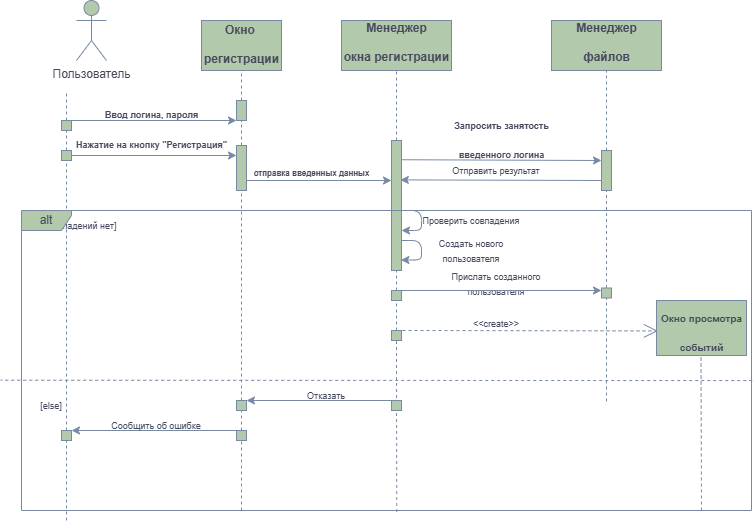

The diagram above was exported from draw.io. Its source (the exported page's mxGraphModel, read from the mxfile embedded in the PNG):
<mxGraphModel dx="1050" dy="522" grid="1" gridSize="10" guides="1" tooltips="1" connect="1" arrows="1" fold="1" page="1" pageScale="1" pageWidth="827" pageHeight="1169" background="#FFFFFF" math="0" shadow="0">
  <root>
    <mxCell id="0" />
    <mxCell id="1" parent="0" />
    <mxCell id="K6HCk1tsAgLE9_qAehCi-3" value="" style="endArrow=none;dashed=1;html=1;rounded=0;labelBackgroundColor=none;fontColor=default;strokeColor=#788AA3;" parent="1" source="K6HCk1tsAgLE9_qAehCi-8" edge="1">
      <mxGeometry width="50" height="50" relative="1" as="geometry">
        <mxPoint x="105" y="310" as="sourcePoint" />
        <mxPoint x="105" y="130" as="targetPoint" />
      </mxGeometry>
    </mxCell>
    <mxCell id="K6HCk1tsAgLE9_qAehCi-4" value="Пользователь" style="shape=umlActor;verticalLabelPosition=bottom;verticalAlign=top;html=1;outlineConnect=0;labelBackgroundColor=none;fillColor=#B2C9AB;strokeColor=#788AA3;fontColor=#46495D;rounded=0;" parent="1" vertex="1">
      <mxGeometry x="115" y="40" width="30" height="60" as="geometry" />
    </mxCell>
    <mxCell id="K6HCk1tsAgLE9_qAehCi-9" value="" style="endArrow=none;dashed=1;html=1;rounded=0;labelBackgroundColor=none;fontColor=default;strokeColor=#788AA3;" parent="1" source="K6HCk1tsAgLE9_qAehCi-16" target="K6HCk1tsAgLE9_qAehCi-8" edge="1">
      <mxGeometry width="50" height="50" relative="1" as="geometry">
        <mxPoint x="105" y="310" as="sourcePoint" />
        <mxPoint x="105" y="130" as="targetPoint" />
      </mxGeometry>
    </mxCell>
    <mxCell id="K6HCk1tsAgLE9_qAehCi-8" value="" style="rounded=0;whiteSpace=wrap;html=1;labelBackgroundColor=none;fillColor=#B2C9AB;strokeColor=#788AA3;fontColor=#46495D;" parent="1" vertex="1">
      <mxGeometry x="100" y="160" width="10" height="10" as="geometry" />
    </mxCell>
    <mxCell id="K6HCk1tsAgLE9_qAehCi-10" value="" style="endArrow=classic;html=1;rounded=0;exitX=0.5;exitY=0;exitDx=0;exitDy=0;entryX=0;entryY=1;entryDx=0;entryDy=0;labelBackgroundColor=none;fontColor=default;strokeColor=#788AA3;" parent="1" source="K6HCk1tsAgLE9_qAehCi-8" target="K6HCk1tsAgLE9_qAehCi-14" edge="1">
      <mxGeometry width="50" height="50" relative="1" as="geometry">
        <mxPoint x="150" y="240" as="sourcePoint" />
        <mxPoint x="210" y="160" as="targetPoint" />
      </mxGeometry>
    </mxCell>
    <mxCell id="K6HCk1tsAgLE9_qAehCi-11" value="" style="rounded=0;whiteSpace=wrap;html=1;labelBackgroundColor=none;fillColor=#B2C9AB;strokeColor=#788AA3;fontColor=#46495D;" parent="1" vertex="1">
      <mxGeometry x="240" y="60" width="80" height="50" as="geometry" />
    </mxCell>
    <mxCell id="K6HCk1tsAgLE9_qAehCi-12" value="&lt;div&gt;&lt;font style=&quot;font-size: 12px;&quot;&gt;Окно&amp;nbsp;&lt;/font&gt;&lt;/div&gt;&lt;div&gt;&lt;font style=&quot;font-size: 12px;&quot;&gt;регистрации&lt;/font&gt;&lt;/div&gt;" style="text;strokeColor=none;fillColor=none;html=1;fontSize=24;fontStyle=1;verticalAlign=middle;align=center;labelBackgroundColor=none;fontColor=#46495D;rounded=0;" parent="1" vertex="1">
      <mxGeometry x="230" y="60" width="100" height="40" as="geometry" />
    </mxCell>
    <mxCell id="K6HCk1tsAgLE9_qAehCi-13" value="" style="endArrow=none;dashed=1;html=1;rounded=0;entryX=0.5;entryY=1;entryDx=0;entryDy=0;labelBackgroundColor=none;fontColor=default;strokeColor=#788AA3;" parent="1" source="K6HCk1tsAgLE9_qAehCi-14" target="K6HCk1tsAgLE9_qAehCi-11" edge="1">
      <mxGeometry width="50" height="50" relative="1" as="geometry">
        <mxPoint x="280" y="310" as="sourcePoint" />
        <mxPoint x="280" y="130" as="targetPoint" />
      </mxGeometry>
    </mxCell>
    <mxCell id="K6HCk1tsAgLE9_qAehCi-15" value="" style="endArrow=none;dashed=1;html=1;rounded=0;labelBackgroundColor=none;fontColor=default;strokeColor=#788AA3;" parent="1" source="K6HCk1tsAgLE9_qAehCi-19" target="K6HCk1tsAgLE9_qAehCi-14" edge="1">
      <mxGeometry width="50" height="50" relative="1" as="geometry">
        <mxPoint x="280" y="310" as="sourcePoint" />
        <mxPoint x="280" y="130" as="targetPoint" />
      </mxGeometry>
    </mxCell>
    <mxCell id="K6HCk1tsAgLE9_qAehCi-14" value="" style="rounded=0;whiteSpace=wrap;html=1;labelBackgroundColor=none;fillColor=#B2C9AB;strokeColor=#788AA3;fontColor=#46495D;" parent="1" vertex="1">
      <mxGeometry x="275" y="140" width="10" height="20" as="geometry" />
    </mxCell>
    <mxCell id="K6HCk1tsAgLE9_qAehCi-17" value="" style="endArrow=none;dashed=1;html=1;rounded=0;labelBackgroundColor=none;fontColor=default;strokeColor=#788AA3;" parent="1" source="K6HCk1tsAgLE9_qAehCi-101" target="K6HCk1tsAgLE9_qAehCi-16" edge="1">
      <mxGeometry width="50" height="50" relative="1" as="geometry">
        <mxPoint x="105" y="560" as="sourcePoint" />
        <mxPoint x="105" y="170" as="targetPoint" />
      </mxGeometry>
    </mxCell>
    <mxCell id="K6HCk1tsAgLE9_qAehCi-16" value="" style="rounded=0;whiteSpace=wrap;html=1;labelBackgroundColor=none;fillColor=#B2C9AB;strokeColor=#788AA3;fontColor=#46495D;" parent="1" vertex="1">
      <mxGeometry x="100" y="190" width="10" height="10" as="geometry" />
    </mxCell>
    <mxCell id="K6HCk1tsAgLE9_qAehCi-18" value="" style="endArrow=classic;html=1;rounded=0;exitX=1;exitY=0.5;exitDx=0;exitDy=0;labelBackgroundColor=none;fontColor=default;strokeColor=#788AA3;entryX=0;entryY=0.222;entryDx=0;entryDy=0;entryPerimeter=0;" parent="1" source="K6HCk1tsAgLE9_qAehCi-16" target="K6HCk1tsAgLE9_qAehCi-19" edge="1">
      <mxGeometry width="50" height="50" relative="1" as="geometry">
        <mxPoint x="130" y="190" as="sourcePoint" />
        <mxPoint x="275" y="190" as="targetPoint" />
      </mxGeometry>
    </mxCell>
    <mxCell id="K6HCk1tsAgLE9_qAehCi-20" value="" style="endArrow=none;dashed=1;html=1;rounded=0;labelBackgroundColor=none;fontColor=default;strokeColor=#788AA3;" parent="1" source="K6HCk1tsAgLE9_qAehCi-103" target="K6HCk1tsAgLE9_qAehCi-19" edge="1">
      <mxGeometry width="50" height="50" relative="1" as="geometry">
        <mxPoint x="280" y="560" as="sourcePoint" />
        <mxPoint x="280" y="160" as="targetPoint" />
      </mxGeometry>
    </mxCell>
    <mxCell id="K6HCk1tsAgLE9_qAehCi-19" value="" style="rounded=0;whiteSpace=wrap;html=1;labelBackgroundColor=none;fillColor=#B2C9AB;strokeColor=#788AA3;fontColor=#46495D;" parent="1" vertex="1">
      <mxGeometry x="275" y="185" width="10" height="45" as="geometry" />
    </mxCell>
    <mxCell id="K6HCk1tsAgLE9_qAehCi-21" value="" style="endArrow=classic;html=1;rounded=0;exitX=0.5;exitY=0;exitDx=0;exitDy=0;entryX=0;entryY=1;entryDx=0;entryDy=0;labelBackgroundColor=none;fontColor=default;strokeColor=#788AA3;" parent="1" edge="1">
      <mxGeometry width="50" height="50" relative="1" as="geometry">
        <mxPoint x="285" y="220" as="sourcePoint" />
        <mxPoint x="430" y="220" as="targetPoint" />
      </mxGeometry>
    </mxCell>
    <mxCell id="K6HCk1tsAgLE9_qAehCi-22" value="&lt;font style=&quot;font-size: 8px;&quot;&gt;отправка введенных данных&lt;br&gt;&lt;/font&gt;" style="text;strokeColor=none;fillColor=none;html=1;fontSize=24;fontStyle=1;verticalAlign=middle;align=center;labelBackgroundColor=none;fontColor=#46495D;rounded=0;" parent="1" vertex="1">
      <mxGeometry x="300" y="187.5" width="100" height="40" as="geometry" />
    </mxCell>
    <mxCell id="K6HCk1tsAgLE9_qAehCi-23" value="" style="rounded=0;whiteSpace=wrap;html=1;labelBackgroundColor=none;fillColor=#B2C9AB;strokeColor=#788AA3;fontColor=#46495D;" parent="1" vertex="1">
      <mxGeometry x="380" y="60" width="110" height="50" as="geometry" />
    </mxCell>
    <mxCell id="K6HCk1tsAgLE9_qAehCi-24" value="&lt;font style=&quot;font-size: 12px;&quot;&gt;Менеджер&lt;br&gt;окна регистрации&lt;br&gt;&lt;/font&gt;" style="text;strokeColor=none;fillColor=none;html=1;fontSize=24;fontStyle=1;verticalAlign=middle;align=center;labelBackgroundColor=none;fontColor=#46495D;rounded=0;" parent="1" vertex="1">
      <mxGeometry x="385" y="57.5" width="100" height="40" as="geometry" />
    </mxCell>
    <mxCell id="K6HCk1tsAgLE9_qAehCi-26" value="" style="endArrow=none;dashed=1;html=1;rounded=0;entryX=0.5;entryY=1;entryDx=0;entryDy=0;labelBackgroundColor=none;fontColor=default;strokeColor=#788AA3;" parent="1" source="K6HCk1tsAgLE9_qAehCi-31" target="K6HCk1tsAgLE9_qAehCi-23" edge="1">
      <mxGeometry width="50" height="50" relative="1" as="geometry">
        <mxPoint x="435" y="440" as="sourcePoint" />
        <mxPoint x="434.66" y="130" as="targetPoint" />
      </mxGeometry>
    </mxCell>
    <mxCell id="K6HCk1tsAgLE9_qAehCi-74" style="edgeStyle=orthogonalEdgeStyle;orthogonalLoop=1;jettySize=auto;html=1;strokeColor=#788AA3;fontColor=#46495D;fillColor=#B2C9AB;" parent="1" source="K6HCk1tsAgLE9_qAehCi-29" edge="1">
      <mxGeometry relative="1" as="geometry">
        <mxPoint x="440" y="270" as="targetPoint" />
        <Array as="points">
          <mxPoint x="460" y="250" />
          <mxPoint x="460" y="270" />
        </Array>
      </mxGeometry>
    </mxCell>
    <mxCell id="K6HCk1tsAgLE9_qAehCi-29" value="" style="rounded=0;whiteSpace=wrap;html=1;labelBackgroundColor=none;fillColor=#B2C9AB;strokeColor=#788AA3;fontColor=#46495D;" parent="1" vertex="1">
      <mxGeometry x="430" y="180" width="10" height="130" as="geometry" />
    </mxCell>
    <mxCell id="K6HCk1tsAgLE9_qAehCi-32" value="" style="endArrow=none;dashed=1;html=1;rounded=0;labelBackgroundColor=none;fontColor=default;strokeColor=#788AA3;" parent="1" source="K6HCk1tsAgLE9_qAehCi-79" target="K6HCk1tsAgLE9_qAehCi-31" edge="1">
      <mxGeometry width="50" height="50" relative="1" as="geometry">
        <mxPoint x="435" y="440" as="sourcePoint" />
        <mxPoint x="434.66" y="130" as="targetPoint" />
      </mxGeometry>
    </mxCell>
    <mxCell id="K6HCk1tsAgLE9_qAehCi-31" value="" style="rounded=0;whiteSpace=wrap;html=1;labelBackgroundColor=none;fillColor=#B2C9AB;strokeColor=#788AA3;fontColor=#46495D;" parent="1" vertex="1">
      <mxGeometry x="430" y="330" width="10" height="10" as="geometry" />
    </mxCell>
    <mxCell id="K6HCk1tsAgLE9_qAehCi-37" value="" style="rounded=0;whiteSpace=wrap;html=1;labelBackgroundColor=none;fillColor=#B2C9AB;strokeColor=#788AA3;fontColor=#46495D;" parent="1" vertex="1">
      <mxGeometry x="695" y="340" width="90" height="55" as="geometry" />
    </mxCell>
    <mxCell id="K6HCk1tsAgLE9_qAehCi-38" value="&lt;font style=&quot;font-size: 10px;&quot;&gt;Окно просмотра&lt;br&gt; событий&lt;br&gt;&lt;/font&gt;" style="text;strokeColor=none;fillColor=none;html=1;fontSize=24;fontStyle=1;verticalAlign=middle;align=center;labelBackgroundColor=none;fontColor=#46495D;rounded=0;" parent="1" vertex="1">
      <mxGeometry x="705" y="347.5" width="70" height="40" as="geometry" />
    </mxCell>
    <mxCell id="K6HCk1tsAgLE9_qAehCi-46" value="" style="rounded=0;whiteSpace=wrap;html=1;labelBackgroundColor=none;fillColor=#B2C9AB;strokeColor=#788AA3;fontColor=#46495D;" parent="1" vertex="1">
      <mxGeometry x="715" y="370" as="geometry" />
    </mxCell>
    <mxCell id="K6HCk1tsAgLE9_qAehCi-50" value="" style="rounded=0;whiteSpace=wrap;html=1;labelBackgroundColor=none;fillColor=#B2C9AB;strokeColor=#788AA3;fontColor=#46495D;" parent="1" vertex="1">
      <mxGeometry x="50" y="90" as="geometry" />
    </mxCell>
    <mxCell id="K6HCk1tsAgLE9_qAehCi-56" value="&lt;font style=&quot;font-size: 9px;&quot;&gt;Ввод логина, пароля&lt;br&gt;&lt;/font&gt;" style="text;strokeColor=none;fillColor=none;html=1;fontSize=24;fontStyle=1;verticalAlign=middle;align=center;labelBackgroundColor=none;fontColor=#46495D;rounded=0;" parent="1" vertex="1">
      <mxGeometry x="140" y="130" width="100" height="40" as="geometry" />
    </mxCell>
    <mxCell id="K6HCk1tsAgLE9_qAehCi-58" value="&lt;div&gt;&lt;font style=&quot;font-size: 9px;&quot;&gt;Запросить занятость&lt;br&gt;&lt;/font&gt;&lt;/div&gt;&lt;div&gt;&lt;font style=&quot;font-size: 9px;&quot;&gt;введенного логина&lt;/font&gt;&lt;/div&gt;" style="text;strokeColor=none;fillColor=none;html=1;fontSize=24;fontStyle=1;verticalAlign=middle;align=center;labelBackgroundColor=none;fontColor=#46495D;rounded=0;" parent="1" vertex="1">
      <mxGeometry x="490" y="160" width="100" height="30" as="geometry" />
    </mxCell>
    <mxCell id="K6HCk1tsAgLE9_qAehCi-57" value="&lt;font style=&quot;font-size: 9px;&quot;&gt;Нажатие на кнопку &quot;Регистрация&quot;&lt;br&gt;&lt;/font&gt;" style="text;strokeColor=none;fillColor=none;html=1;fontSize=24;fontStyle=1;verticalAlign=middle;align=center;labelBackgroundColor=none;fontColor=#46495D;rounded=0;" parent="1" vertex="1">
      <mxGeometry x="140" y="160" width="100" height="40" as="geometry" />
    </mxCell>
    <mxCell id="K6HCk1tsAgLE9_qAehCi-62" value="" style="rounded=0;whiteSpace=wrap;html=1;labelBackgroundColor=none;fillColor=#B2C9AB;strokeColor=#788AA3;fontColor=#46495D;" parent="1" vertex="1">
      <mxGeometry x="590" y="60" width="110" height="50" as="geometry" />
    </mxCell>
    <mxCell id="K6HCk1tsAgLE9_qAehCi-63" value="&lt;font style=&quot;font-size: 12px;&quot;&gt;Менеджер&lt;br&gt;файлов&lt;br&gt;&lt;/font&gt;" style="text;strokeColor=none;fillColor=none;html=1;fontSize=24;fontStyle=1;verticalAlign=middle;align=center;labelBackgroundColor=none;fontColor=#46495D;rounded=0;" parent="1" vertex="1">
      <mxGeometry x="595" y="60" width="100" height="35" as="geometry" />
    </mxCell>
    <mxCell id="K6HCk1tsAgLE9_qAehCi-66" value="" style="endArrow=none;dashed=1;html=1;strokeColor=#788AA3;fontColor=#46495D;fillColor=#B2C9AB;entryX=0.5;entryY=1;entryDx=0;entryDy=0;" parent="1" source="K6HCk1tsAgLE9_qAehCi-70" target="K6HCk1tsAgLE9_qAehCi-62" edge="1">
      <mxGeometry width="50" height="50" relative="1" as="geometry">
        <mxPoint x="645" y="441" as="sourcePoint" />
        <mxPoint x="660" y="110" as="targetPoint" />
      </mxGeometry>
    </mxCell>
    <mxCell id="K6HCk1tsAgLE9_qAehCi-71" value="" style="endArrow=none;dashed=1;html=1;strokeColor=#788AA3;fontColor=#46495D;fillColor=#B2C9AB;entryX=0.5;entryY=1;entryDx=0;entryDy=0;" parent="1" source="K6HCk1tsAgLE9_qAehCi-85" target="K6HCk1tsAgLE9_qAehCi-70" edge="1">
      <mxGeometry width="50" height="50" relative="1" as="geometry">
        <mxPoint x="645" y="441" as="sourcePoint" />
        <mxPoint x="645" y="110" as="targetPoint" />
      </mxGeometry>
    </mxCell>
    <mxCell id="K6HCk1tsAgLE9_qAehCi-70" value="" style="rounded=0;whiteSpace=wrap;html=1;labelBackgroundColor=none;fillColor=#B2C9AB;strokeColor=#788AA3;fontColor=#46495D;" parent="1" vertex="1">
      <mxGeometry x="640" y="190" width="10" height="40" as="geometry" />
    </mxCell>
    <mxCell id="K6HCk1tsAgLE9_qAehCi-73" value="&lt;font style=&quot;font-size: 9px;&quot;&gt;Отправить результат&lt;/font&gt;" style="text;html=1;align=center;verticalAlign=middle;whiteSpace=wrap;rounded=0;fontColor=#46495D;" parent="1" vertex="1">
      <mxGeometry x="470" y="195" width="130" height="30" as="geometry" />
    </mxCell>
    <mxCell id="K6HCk1tsAgLE9_qAehCi-75" style="edgeStyle=orthogonalEdgeStyle;orthogonalLoop=1;jettySize=auto;html=1;strokeColor=#788AA3;fontColor=#46495D;fillColor=#B2C9AB;entryX=0.937;entryY=0.919;entryDx=0;entryDy=0;entryPerimeter=0;" parent="1" target="K6HCk1tsAgLE9_qAehCi-29" edge="1">
      <mxGeometry relative="1" as="geometry">
        <mxPoint x="440" y="300" as="targetPoint" />
        <mxPoint x="440" y="280" as="sourcePoint" />
        <Array as="points">
          <mxPoint x="460" y="280" />
          <mxPoint x="460" y="300" />
        </Array>
      </mxGeometry>
    </mxCell>
    <mxCell id="K6HCk1tsAgLE9_qAehCi-76" value="&lt;font style=&quot;font-size: 9px;&quot;&gt;Проверить совпадения&lt;br&gt;&lt;/font&gt;" style="text;html=1;align=center;verticalAlign=middle;whiteSpace=wrap;rounded=0;fontColor=#46495D;" parent="1" vertex="1">
      <mxGeometry x="460" y="245" width="100" height="30" as="geometry" />
    </mxCell>
    <mxCell id="K6HCk1tsAgLE9_qAehCi-77" value="&lt;font style=&quot;font-size: 9px;&quot;&gt;Создать нового пользователя&lt;br&gt;&lt;/font&gt;" style="text;html=1;align=center;verticalAlign=middle;whiteSpace=wrap;rounded=0;fontColor=#46495D;" parent="1" vertex="1">
      <mxGeometry x="460" y="275" width="100" height="30" as="geometry" />
    </mxCell>
    <mxCell id="K6HCk1tsAgLE9_qAehCi-78" value="&lt;font style=&quot;font-size: 9px;&quot;&gt;Прислать созданного пользователя&lt;br&gt;&lt;/font&gt;" style="text;html=1;align=center;verticalAlign=middle;whiteSpace=wrap;rounded=0;fontColor=#46495D;" parent="1" vertex="1">
      <mxGeometry x="460" y="307.5" width="150" height="30" as="geometry" />
    </mxCell>
    <mxCell id="K6HCk1tsAgLE9_qAehCi-80" value="" style="endArrow=none;dashed=1;html=1;rounded=0;labelBackgroundColor=none;fontColor=default;strokeColor=#788AA3;exitX=0.514;exitY=1.005;exitDx=0;exitDy=0;exitPerimeter=0;" parent="1" source="K6HCk1tsAgLE9_qAehCi-100" target="K6HCk1tsAgLE9_qAehCi-79" edge="1">
      <mxGeometry width="50" height="50" relative="1" as="geometry">
        <mxPoint x="435" y="560" as="sourcePoint" />
        <mxPoint x="435" y="340" as="targetPoint" />
      </mxGeometry>
    </mxCell>
    <mxCell id="K6HCk1tsAgLE9_qAehCi-79" value="" style="rounded=0;whiteSpace=wrap;html=1;labelBackgroundColor=none;fillColor=#B2C9AB;strokeColor=#788AA3;fontColor=#46495D;" parent="1" vertex="1">
      <mxGeometry x="430" y="370" width="10" height="10" as="geometry" />
    </mxCell>
    <mxCell id="K6HCk1tsAgLE9_qAehCi-83" value="" style="endArrow=classic;html=1;strokeColor=#788AA3;fontColor=#46495D;fillColor=#B2C9AB;exitX=0.75;exitY=0;exitDx=0;exitDy=0;" parent="1" source="K6HCk1tsAgLE9_qAehCi-31" edge="1">
      <mxGeometry width="50" height="50" relative="1" as="geometry">
        <mxPoint x="470" y="340" as="sourcePoint" />
        <mxPoint x="640" y="330" as="targetPoint" />
      </mxGeometry>
    </mxCell>
    <mxCell id="K6HCk1tsAgLE9_qAehCi-87" value="" style="endArrow=none;dashed=1;html=1;strokeColor=#788AA3;fontColor=#46495D;fillColor=#B2C9AB;entryX=0.5;entryY=1;entryDx=0;entryDy=0;" parent="1" target="K6HCk1tsAgLE9_qAehCi-85" edge="1">
      <mxGeometry width="50" height="50" relative="1" as="geometry">
        <mxPoint x="645" y="441" as="sourcePoint" />
        <mxPoint x="645" y="250" as="targetPoint" />
      </mxGeometry>
    </mxCell>
    <mxCell id="K6HCk1tsAgLE9_qAehCi-85" value="" style="rounded=0;whiteSpace=wrap;html=1;labelBackgroundColor=none;fillColor=#B2C9AB;strokeColor=#788AA3;fontColor=#46495D;" parent="1" vertex="1">
      <mxGeometry x="640" y="327.5" width="10" height="10" as="geometry" />
    </mxCell>
    <mxCell id="K6HCk1tsAgLE9_qAehCi-88" value="" style="endArrow=open;endSize=12;dashed=1;html=1;strokeColor=#788AA3;fontColor=#46495D;fillColor=#B2C9AB;entryX=0.016;entryY=0.553;entryDx=0;entryDy=0;entryPerimeter=0;" parent="1" target="K6HCk1tsAgLE9_qAehCi-37" edge="1">
      <mxGeometry width="160" relative="1" as="geometry">
        <mxPoint x="435" y="370" as="sourcePoint" />
        <mxPoint x="690" y="370" as="targetPoint" />
      </mxGeometry>
    </mxCell>
    <mxCell id="K6HCk1tsAgLE9_qAehCi-90" value="&lt;font style=&quot;font-size: 9px;&quot;&gt;&amp;lt;&amp;lt;create&amp;gt;&amp;gt;&lt;/font&gt;" style="text;html=1;align=center;verticalAlign=middle;whiteSpace=wrap;rounded=0;fontColor=#46495D;" parent="1" vertex="1">
      <mxGeometry x="505" y="347.5" width="60" height="30" as="geometry" />
    </mxCell>
    <mxCell id="K6HCk1tsAgLE9_qAehCi-91" value="" style="endArrow=none;dashed=1;html=1;strokeColor=#788AA3;fontColor=#46495D;fillColor=#B2C9AB;entryX=0.5;entryY=1;entryDx=0;entryDy=0;" parent="1" edge="1">
      <mxGeometry width="50" height="50" relative="1" as="geometry">
        <mxPoint x="740" y="550" as="sourcePoint" />
        <mxPoint x="739.5" y="395" as="targetPoint" />
      </mxGeometry>
    </mxCell>
    <mxCell id="K6HCk1tsAgLE9_qAehCi-95" value="" style="endArrow=classic;html=1;strokeColor=#788AA3;fontColor=#46495D;fillColor=#B2C9AB;entryX=0;entryY=0.25;entryDx=0;entryDy=0;exitX=0.99;exitY=0.148;exitDx=0;exitDy=0;exitPerimeter=0;" parent="1" source="K6HCk1tsAgLE9_qAehCi-29" target="K6HCk1tsAgLE9_qAehCi-70" edge="1">
      <mxGeometry width="50" height="50" relative="1" as="geometry">
        <mxPoint x="450" y="200" as="sourcePoint" />
        <mxPoint x="600" y="200" as="targetPoint" />
      </mxGeometry>
    </mxCell>
    <mxCell id="K6HCk1tsAgLE9_qAehCi-96" value="" style="endArrow=classic;html=1;strokeColor=#788AA3;fontColor=#46495D;fillColor=#B2C9AB;exitX=0;exitY=0.75;exitDx=0;exitDy=0;entryX=0.883;entryY=0.303;entryDx=0;entryDy=0;entryPerimeter=0;" parent="1" source="K6HCk1tsAgLE9_qAehCi-70" target="K6HCk1tsAgLE9_qAehCi-29" edge="1">
      <mxGeometry width="50" height="50" relative="1" as="geometry">
        <mxPoint x="510" y="250" as="sourcePoint" />
        <mxPoint x="560" y="200" as="targetPoint" />
      </mxGeometry>
    </mxCell>
    <mxCell id="K6HCk1tsAgLE9_qAehCi-97" value="&lt;font style=&quot;font-size: 9px;&quot;&gt;[совпадений нет]&lt;/font&gt;" style="text;html=1;align=center;verticalAlign=middle;whiteSpace=wrap;rounded=0;fontColor=#46495D;" parent="1" vertex="1">
      <mxGeometry x="70" y="250" width="100" height="30" as="geometry" />
    </mxCell>
    <mxCell id="K6HCk1tsAgLE9_qAehCi-98" value="" style="endArrow=none;dashed=1;html=1;strokeColor=#788AA3;fontColor=#46495D;fillColor=#B2C9AB;entryX=-0.001;entryY=0.599;entryDx=0;entryDy=0;entryPerimeter=0;exitX=1.001;exitY=0.567;exitDx=0;exitDy=0;exitPerimeter=0;" parent="1" source="K6HCk1tsAgLE9_qAehCi-100" edge="1">
      <mxGeometry width="50" height="50" relative="1" as="geometry">
        <mxPoint x="820" y="420.60000000000014" as="sourcePoint" />
        <mxPoint x="39.22000000000003" y="419.70000000000005" as="targetPoint" />
      </mxGeometry>
    </mxCell>
    <mxCell id="K6HCk1tsAgLE9_qAehCi-100" value="alt" style="shape=umlFrame;whiteSpace=wrap;html=1;pointerEvents=0;strokeColor=#788AA3;fontColor=#46495D;fillColor=#B2C9AB;width=50;height=20;" parent="1" vertex="1">
      <mxGeometry x="60" y="250" width="730" height="300" as="geometry" />
    </mxCell>
    <mxCell id="K6HCk1tsAgLE9_qAehCi-102" value="" style="endArrow=none;dashed=1;html=1;rounded=0;labelBackgroundColor=none;fontColor=default;strokeColor=#788AA3;" parent="1" target="K6HCk1tsAgLE9_qAehCi-101" edge="1">
      <mxGeometry width="50" height="50" relative="1" as="geometry">
        <mxPoint x="105" y="560" as="sourcePoint" />
        <mxPoint x="105" y="200" as="targetPoint" />
      </mxGeometry>
    </mxCell>
    <mxCell id="K6HCk1tsAgLE9_qAehCi-101" value="" style="rounded=0;whiteSpace=wrap;html=1;labelBackgroundColor=none;fillColor=#B2C9AB;strokeColor=#788AA3;fontColor=#46495D;" parent="1" vertex="1">
      <mxGeometry x="100" y="470" width="10" height="10" as="geometry" />
    </mxCell>
    <mxCell id="K6HCk1tsAgLE9_qAehCi-104" value="" style="endArrow=none;dashed=1;html=1;rounded=0;labelBackgroundColor=none;fontColor=default;strokeColor=#788AA3;" parent="1" target="K6HCk1tsAgLE9_qAehCi-103" edge="1">
      <mxGeometry width="50" height="50" relative="1" as="geometry">
        <mxPoint x="280" y="550" as="sourcePoint" />
        <mxPoint x="280" y="230" as="targetPoint" />
      </mxGeometry>
    </mxCell>
    <mxCell id="K6HCk1tsAgLE9_qAehCi-103" value="" style="rounded=0;whiteSpace=wrap;html=1;labelBackgroundColor=none;fillColor=#B2C9AB;strokeColor=#788AA3;fontColor=#46495D;" parent="1" vertex="1">
      <mxGeometry x="275" y="470" width="10" height="10" as="geometry" />
    </mxCell>
    <mxCell id="K6HCk1tsAgLE9_qAehCi-105" value="" style="rounded=0;whiteSpace=wrap;html=1;labelBackgroundColor=none;fillColor=#B2C9AB;strokeColor=#788AA3;fontColor=#46495D;" parent="1" vertex="1">
      <mxGeometry x="275" y="440" width="10" height="10" as="geometry" />
    </mxCell>
    <mxCell id="K6HCk1tsAgLE9_qAehCi-106" value="" style="rounded=0;whiteSpace=wrap;html=1;labelBackgroundColor=none;fillColor=#B2C9AB;strokeColor=#788AA3;fontColor=#46495D;" parent="1" vertex="1">
      <mxGeometry x="430" y="440" width="10" height="10" as="geometry" />
    </mxCell>
    <mxCell id="K6HCk1tsAgLE9_qAehCi-107" value="&lt;font style=&quot;font-size: 9px;&quot;&gt;[else]&lt;/font&gt;" style="text;html=1;align=center;verticalAlign=middle;whiteSpace=wrap;rounded=0;fontColor=#46495D;" parent="1" vertex="1">
      <mxGeometry x="60" y="430" width="60" height="30" as="geometry" />
    </mxCell>
    <mxCell id="K6HCk1tsAgLE9_qAehCi-108" value="" style="endArrow=classic;html=1;strokeColor=#788AA3;fontColor=#46495D;fillColor=#B2C9AB;exitX=0.5;exitY=0;exitDx=0;exitDy=0;entryX=1;entryY=0;entryDx=0;entryDy=0;" parent="1" source="K6HCk1tsAgLE9_qAehCi-106" target="K6HCk1tsAgLE9_qAehCi-105" edge="1">
      <mxGeometry width="50" height="50" relative="1" as="geometry">
        <mxPoint x="210" y="400" as="sourcePoint" />
        <mxPoint x="260" y="350" as="targetPoint" />
      </mxGeometry>
    </mxCell>
    <mxCell id="K6HCk1tsAgLE9_qAehCi-109" value="" style="endArrow=classic;html=1;strokeColor=#788AA3;fontColor=#46495D;fillColor=#B2C9AB;exitX=0.5;exitY=0;exitDx=0;exitDy=0;entryX=1;entryY=0;entryDx=0;entryDy=0;" parent="1" source="K6HCk1tsAgLE9_qAehCi-103" edge="1">
      <mxGeometry width="50" height="50" relative="1" as="geometry">
        <mxPoint x="260" y="470" as="sourcePoint" />
        <mxPoint x="110" y="470" as="targetPoint" />
      </mxGeometry>
    </mxCell>
    <mxCell id="K6HCk1tsAgLE9_qAehCi-110" value="&lt;font style=&quot;font-size: 9px;&quot;&gt;Cообщить об ошибке&lt;/font&gt;" style="text;html=1;align=center;verticalAlign=middle;whiteSpace=wrap;rounded=0;fontColor=#46495D;" parent="1" vertex="1">
      <mxGeometry x="130" y="450" width="130" height="30" as="geometry" />
    </mxCell>
    <mxCell id="K6HCk1tsAgLE9_qAehCi-111" value="&lt;font style=&quot;font-size: 9px;&quot;&gt;Отказать&lt;/font&gt;" style="text;html=1;align=center;verticalAlign=middle;whiteSpace=wrap;rounded=0;fontColor=#46495D;" parent="1" vertex="1">
      <mxGeometry x="300" y="420" width="130" height="30" as="geometry" />
    </mxCell>
  </root>
</mxGraphModel>